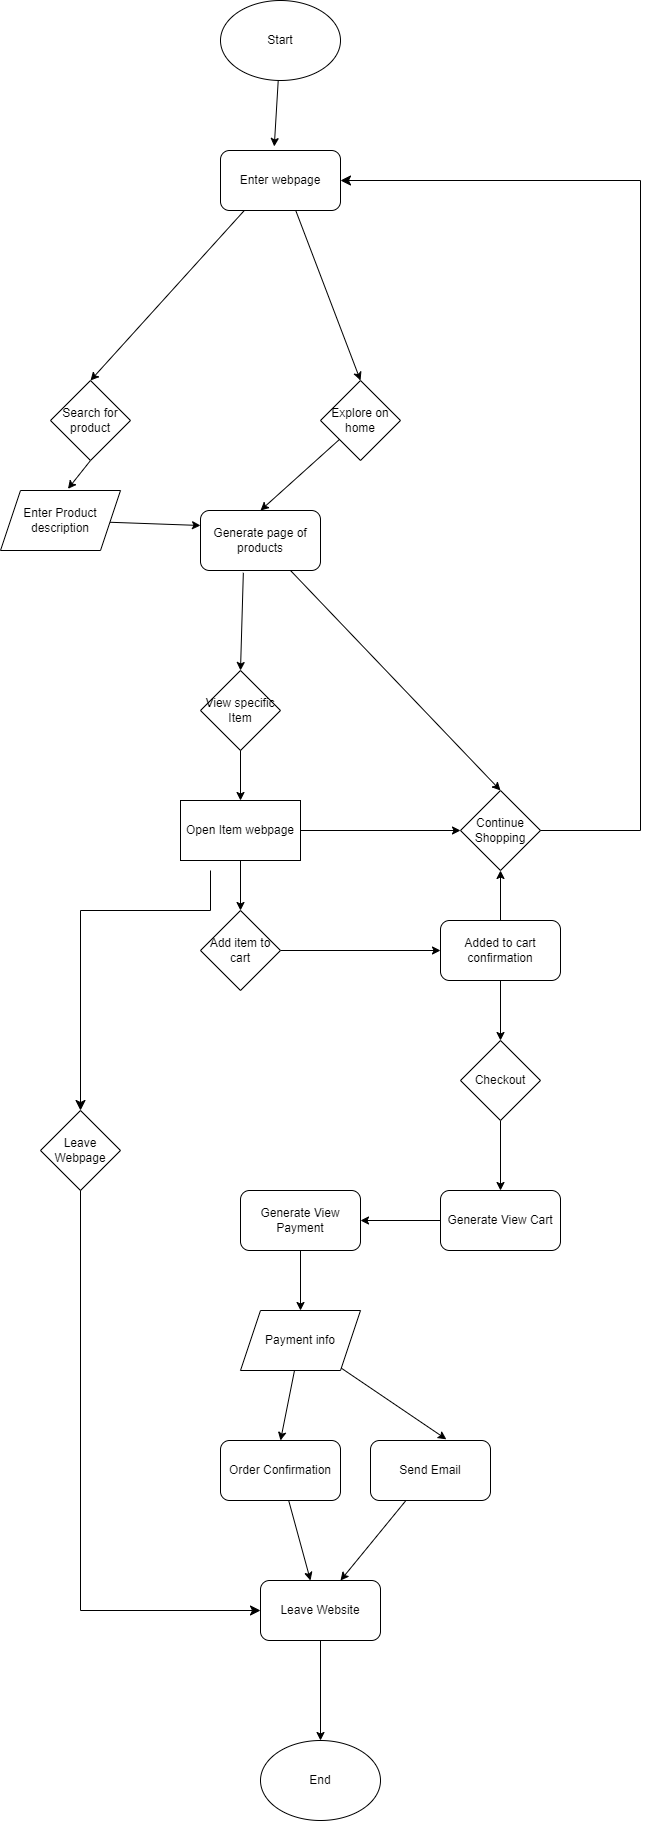

The diagram above was exported from draw.io. Its source (the exported page's mxGraphModel, read from the mxfile embedded in the PNG):
<mxGraphModel dx="986" dy="1819" grid="1" gridSize="10" guides="1" tooltips="1" connect="1" arrows="1" fold="1" page="1" pageScale="1" pageWidth="850" pageHeight="1100" math="0" shadow="0">
  <root>
    <mxCell id="0" />
    <mxCell id="1" parent="0" />
    <mxCell id="18" style="edgeStyle=none;html=1;entryX=0.5;entryY=0;entryDx=0;entryDy=0;" edge="1" parent="1" target="16">
      <mxGeometry relative="1" as="geometry">
        <mxPoint x="289.0104097857982" y="134.25165234201245" as="sourcePoint" />
      </mxGeometry>
    </mxCell>
    <mxCell id="19" style="edgeStyle=none;html=1;entryX=0.5;entryY=0;entryDx=0;entryDy=0;" edge="1" parent="1" target="17">
      <mxGeometry relative="1" as="geometry">
        <mxPoint x="334.7692307692307" y="138.7692307692305" as="sourcePoint" />
      </mxGeometry>
    </mxCell>
    <mxCell id="24" style="edgeStyle=none;html=1;entryX=0.562;entryY=-0.027;entryDx=0;entryDy=0;entryPerimeter=0;exitX=0.5;exitY=1;exitDx=0;exitDy=0;" edge="1" parent="1" source="16" target="23">
      <mxGeometry relative="1" as="geometry" />
    </mxCell>
    <mxCell id="16" value="Search for product" style="rhombus;whiteSpace=wrap;html=1;" vertex="1" parent="1">
      <mxGeometry x="90" y="310" width="80" height="80" as="geometry" />
    </mxCell>
    <mxCell id="22" style="edgeStyle=none;html=1;entryX=0.5;entryY=0;entryDx=0;entryDy=0;" edge="1" parent="1" source="17" target="45">
      <mxGeometry relative="1" as="geometry">
        <mxPoint x="290" y="450" as="targetPoint" />
      </mxGeometry>
    </mxCell>
    <mxCell id="17" value="Explore on home" style="rhombus;whiteSpace=wrap;html=1;" vertex="1" parent="1">
      <mxGeometry x="360" y="310" width="80" height="80" as="geometry" />
    </mxCell>
    <mxCell id="27" style="edgeStyle=none;html=1;entryX=0.5;entryY=0;entryDx=0;entryDy=0;exitX=0.357;exitY=1.038;exitDx=0;exitDy=0;exitPerimeter=0;" edge="1" parent="1" source="45" target="26">
      <mxGeometry relative="1" as="geometry">
        <mxPoint x="280" y="520" as="sourcePoint" />
      </mxGeometry>
    </mxCell>
    <mxCell id="29" style="edgeStyle=none;html=1;entryX=0.5;entryY=0;entryDx=0;entryDy=0;exitX=0.75;exitY=1;exitDx=0;exitDy=0;" edge="1" parent="1" source="45" target="28">
      <mxGeometry relative="1" as="geometry">
        <mxPoint x="340" y="519.1891891891892" as="sourcePoint" />
      </mxGeometry>
    </mxCell>
    <mxCell id="25" style="edgeStyle=none;html=1;entryX=0;entryY=0.25;entryDx=0;entryDy=0;" edge="1" parent="1" source="23" target="45">
      <mxGeometry relative="1" as="geometry">
        <mxPoint x="220" y="475" as="targetPoint" />
      </mxGeometry>
    </mxCell>
    <mxCell id="23" value="Enter Product description" style="shape=parallelogram;perimeter=parallelogramPerimeter;whiteSpace=wrap;html=1;fixedSize=1;" vertex="1" parent="1">
      <mxGeometry x="40" y="420" width="120" height="60" as="geometry" />
    </mxCell>
    <mxCell id="31" style="edgeStyle=none;html=1;entryX=0.5;entryY=0;entryDx=0;entryDy=0;" edge="1" parent="1" source="26" target="30">
      <mxGeometry relative="1" as="geometry" />
    </mxCell>
    <mxCell id="26" value="View specific Item" style="rhombus;whiteSpace=wrap;html=1;" vertex="1" parent="1">
      <mxGeometry x="240" y="600" width="80" height="80" as="geometry" />
    </mxCell>
    <mxCell id="28" value="Continue Shopping" style="rhombus;whiteSpace=wrap;html=1;" vertex="1" parent="1">
      <mxGeometry x="500" y="720" width="80" height="80" as="geometry" />
    </mxCell>
    <mxCell id="33" style="edgeStyle=none;html=1;" edge="1" parent="1" source="30" target="32">
      <mxGeometry relative="1" as="geometry">
        <mxPoint x="320" y="810" as="targetPoint" />
      </mxGeometry>
    </mxCell>
    <mxCell id="34" style="edgeStyle=none;html=1;entryX=0;entryY=0.5;entryDx=0;entryDy=0;" edge="1" parent="1" source="30" target="28">
      <mxGeometry relative="1" as="geometry" />
    </mxCell>
    <mxCell id="30" value="Open Item webpage" style="rounded=0;whiteSpace=wrap;html=1;" vertex="1" parent="1">
      <mxGeometry x="220" y="730" width="120" height="60" as="geometry" />
    </mxCell>
    <mxCell id="36" style="edgeStyle=none;html=1;entryX=0;entryY=0.5;entryDx=0;entryDy=0;" edge="1" parent="1" source="32" target="35">
      <mxGeometry relative="1" as="geometry" />
    </mxCell>
    <mxCell id="32" value="Add item to cart" style="rhombus;whiteSpace=wrap;html=1;" vertex="1" parent="1">
      <mxGeometry x="240" y="840" width="80" height="80" as="geometry" />
    </mxCell>
    <mxCell id="37" style="edgeStyle=none;html=1;entryX=0.5;entryY=1;entryDx=0;entryDy=0;" edge="1" parent="1" source="35" target="28">
      <mxGeometry relative="1" as="geometry" />
    </mxCell>
    <mxCell id="80" style="edgeStyle=none;html=1;entryX=0.5;entryY=0;entryDx=0;entryDy=0;" edge="1" parent="1" source="35" target="47">
      <mxGeometry relative="1" as="geometry" />
    </mxCell>
    <mxCell id="35" value="Added to cart confirmation" style="rounded=1;whiteSpace=wrap;html=1;" vertex="1" parent="1">
      <mxGeometry x="480" y="850" width="120" height="60" as="geometry" />
    </mxCell>
    <mxCell id="45" value="Generate page of products" style="rounded=1;whiteSpace=wrap;html=1;" vertex="1" parent="1">
      <mxGeometry x="240" y="440" width="120" height="60" as="geometry" />
    </mxCell>
    <mxCell id="51" style="edgeStyle=none;html=1;entryX=0.5;entryY=0;entryDx=0;entryDy=0;" edge="1" parent="1" source="47" target="50">
      <mxGeometry relative="1" as="geometry" />
    </mxCell>
    <mxCell id="47" value="Checkout" style="rhombus;whiteSpace=wrap;html=1;" vertex="1" parent="1">
      <mxGeometry x="500" y="970" width="80" height="80" as="geometry" />
    </mxCell>
    <mxCell id="57" style="edgeStyle=none;html=1;" edge="1" parent="1" source="50" target="56">
      <mxGeometry relative="1" as="geometry" />
    </mxCell>
    <mxCell id="50" value="Generate View Cart" style="rounded=1;whiteSpace=wrap;html=1;" vertex="1" parent="1">
      <mxGeometry x="480" y="1120" width="120" height="60" as="geometry" />
    </mxCell>
    <mxCell id="55" style="edgeStyle=none;html=1;entryX=0.448;entryY=-0.067;entryDx=0;entryDy=0;entryPerimeter=0;" edge="1" parent="1" source="53" target="54">
      <mxGeometry relative="1" as="geometry" />
    </mxCell>
    <mxCell id="53" value="Start" style="ellipse;whiteSpace=wrap;html=1;" vertex="1" parent="1">
      <mxGeometry x="260" y="-70" width="120" height="80" as="geometry" />
    </mxCell>
    <mxCell id="54" value="Enter webpage" style="rounded=1;whiteSpace=wrap;html=1;" vertex="1" parent="1">
      <mxGeometry x="260" y="80" width="120" height="60" as="geometry" />
    </mxCell>
    <mxCell id="59" style="edgeStyle=none;html=1;entryX=0.5;entryY=0;entryDx=0;entryDy=0;" edge="1" parent="1" source="56" target="58">
      <mxGeometry relative="1" as="geometry" />
    </mxCell>
    <mxCell id="56" value="Generate View Payment" style="rounded=1;whiteSpace=wrap;html=1;" vertex="1" parent="1">
      <mxGeometry x="280" y="1120" width="120" height="60" as="geometry" />
    </mxCell>
    <mxCell id="61" style="edgeStyle=none;html=1;entryX=0.5;entryY=0;entryDx=0;entryDy=0;" edge="1" parent="1" source="58" target="60">
      <mxGeometry relative="1" as="geometry" />
    </mxCell>
    <mxCell id="64" style="edgeStyle=none;html=1;entryX=0.632;entryY=-0.02;entryDx=0;entryDy=0;entryPerimeter=0;" edge="1" parent="1" source="58" target="63">
      <mxGeometry relative="1" as="geometry" />
    </mxCell>
    <mxCell id="58" value="Payment info" style="shape=parallelogram;perimeter=parallelogramPerimeter;whiteSpace=wrap;html=1;fixedSize=1;" vertex="1" parent="1">
      <mxGeometry x="280" y="1240" width="120" height="60" as="geometry" />
    </mxCell>
    <mxCell id="65" style="edgeStyle=none;html=1;" edge="1" parent="1" source="60">
      <mxGeometry relative="1" as="geometry">
        <mxPoint x="350" y="1510" as="targetPoint" />
      </mxGeometry>
    </mxCell>
    <mxCell id="60" value="Order Confirmation" style="rounded=1;whiteSpace=wrap;html=1;" vertex="1" parent="1">
      <mxGeometry x="260" y="1370" width="120" height="60" as="geometry" />
    </mxCell>
    <mxCell id="66" style="edgeStyle=none;html=1;" edge="1" parent="1" source="63">
      <mxGeometry relative="1" as="geometry">
        <mxPoint x="380" y="1510" as="targetPoint" />
      </mxGeometry>
    </mxCell>
    <mxCell id="63" value="Send Email" style="rounded=1;whiteSpace=wrap;html=1;" vertex="1" parent="1">
      <mxGeometry x="410" y="1370" width="120" height="60" as="geometry" />
    </mxCell>
    <mxCell id="69" style="edgeStyle=none;html=1;entryX=0.5;entryY=0;entryDx=0;entryDy=0;" edge="1" parent="1" source="67" target="68">
      <mxGeometry relative="1" as="geometry" />
    </mxCell>
    <mxCell id="67" value="Leave Website" style="rounded=1;whiteSpace=wrap;html=1;" vertex="1" parent="1">
      <mxGeometry x="300" y="1510" width="120" height="60" as="geometry" />
    </mxCell>
    <mxCell id="68" value="End" style="ellipse;whiteSpace=wrap;html=1;" vertex="1" parent="1">
      <mxGeometry x="300" y="1670" width="120" height="80" as="geometry" />
    </mxCell>
    <mxCell id="74" value="" style="edgeStyle=elbowEdgeStyle;elbow=horizontal;endArrow=classic;html=1;curved=0;rounded=0;endSize=8;startSize=8;exitX=1;exitY=0.5;exitDx=0;exitDy=0;entryX=1;entryY=0.5;entryDx=0;entryDy=0;" edge="1" parent="1" source="28" target="54">
      <mxGeometry width="50" height="50" relative="1" as="geometry">
        <mxPoint x="620" y="410" as="sourcePoint" />
        <mxPoint x="550" y="360" as="targetPoint" />
        <Array as="points">
          <mxPoint x="680" y="380" />
        </Array>
      </mxGeometry>
    </mxCell>
    <mxCell id="75" value="Leave Webpage" style="rhombus;whiteSpace=wrap;html=1;" vertex="1" parent="1">
      <mxGeometry x="80" y="1040" width="80" height="80" as="geometry" />
    </mxCell>
    <mxCell id="76" value="" style="edgeStyle=elbowEdgeStyle;elbow=vertical;endArrow=classic;html=1;curved=0;rounded=0;endSize=8;startSize=8;entryX=0.5;entryY=0;entryDx=0;entryDy=0;" edge="1" parent="1" target="75">
      <mxGeometry width="50" height="50" relative="1" as="geometry">
        <mxPoint x="250" y="800" as="sourcePoint" />
        <mxPoint x="130" y="810" as="targetPoint" />
        <Array as="points">
          <mxPoint x="190" y="840" />
        </Array>
      </mxGeometry>
    </mxCell>
    <mxCell id="77" value="" style="edgeStyle=elbowEdgeStyle;elbow=horizontal;endArrow=classic;html=1;curved=0;rounded=0;endSize=8;startSize=8;exitX=0.5;exitY=1;exitDx=0;exitDy=0;entryX=0;entryY=0.5;entryDx=0;entryDy=0;" edge="1" parent="1" source="75" target="67">
      <mxGeometry width="50" height="50" relative="1" as="geometry">
        <mxPoint x="75" y="1305" as="sourcePoint" />
        <mxPoint x="125" y="1255" as="targetPoint" />
        <Array as="points">
          <mxPoint x="120" y="1320" />
        </Array>
      </mxGeometry>
    </mxCell>
  </root>
</mxGraphModel>